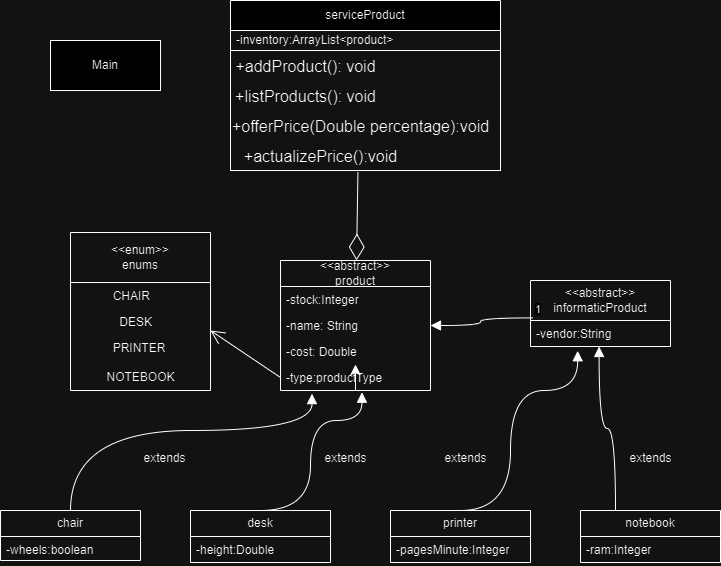

The diagram above was exported from draw.io. Its source (the exported page's mxGraphModel, read from the mxfile embedded in the PNG):
<mxGraphModel dx="1112" dy="529" grid="1" gridSize="10" guides="1" tooltips="1" connect="1" arrows="1" fold="1" page="1" pageScale="1" pageWidth="1169" pageHeight="826" background="none" math="0" shadow="0">
  <root>
    <mxCell id="0" />
    <mxCell id="1" parent="0" />
    <mxCell id="rnINQsSaXGCJFH9rxT1G-41" value="serviceProduct" style="swimlane;fontStyle=0;childLayout=stackLayout;horizontal=1;startSize=30;horizontalStack=0;resizeParent=1;resizeParentMax=0;resizeLast=0;collapsible=1;marginBottom=0;whiteSpace=wrap;html=1;" vertex="1" parent="1">
      <mxGeometry x="320" y="40" width="270" height="170" as="geometry">
        <mxRectangle x="320" y="40" width="120" height="30" as="alternateBounds" />
      </mxGeometry>
    </mxCell>
    <mxCell id="rnINQsSaXGCJFH9rxT1G-42" value="-inventory:ArrayList&amp;lt;product&amp;gt;" style="text;strokeColor=none;fillColor=none;align=left;verticalAlign=middle;spacingLeft=4;spacingRight=4;overflow=hidden;points=[[0,0.5],[1,0.5]];portConstraint=eastwest;rotatable=0;whiteSpace=wrap;html=1;" vertex="1" parent="rnINQsSaXGCJFH9rxT1G-41">
      <mxGeometry y="30" width="270" height="20" as="geometry" />
    </mxCell>
    <mxCell id="rnINQsSaXGCJFH9rxT1G-46" value="" style="swimlane;startSize=0;" vertex="1" parent="rnINQsSaXGCJFH9rxT1G-41">
      <mxGeometry y="50" width="270" height="120" as="geometry" />
    </mxCell>
    <mxCell id="rnINQsSaXGCJFH9rxT1G-47" value="+addProduct(): void" style="text;html=1;align=center;verticalAlign=middle;resizable=0;points=[];autosize=1;strokeColor=none;fillColor=none;fontSize=16;" vertex="1" parent="rnINQsSaXGCJFH9rxT1G-46">
      <mxGeometry x="-5" y="1" width="160" height="30" as="geometry" />
    </mxCell>
    <mxCell id="rnINQsSaXGCJFH9rxT1G-48" value="+listProducts(): void" style="text;html=1;align=center;verticalAlign=middle;resizable=0;points=[];autosize=1;strokeColor=none;fillColor=none;fontSize=16;" vertex="1" parent="rnINQsSaXGCJFH9rxT1G-46">
      <mxGeometry x="-5" y="31" width="160" height="30" as="geometry" />
    </mxCell>
    <mxCell id="rnINQsSaXGCJFH9rxT1G-49" value="+offerPrice(Double percentage):void" style="text;html=1;align=center;verticalAlign=middle;resizable=0;points=[];autosize=1;strokeColor=none;fillColor=none;fontSize=16;" vertex="1" parent="rnINQsSaXGCJFH9rxT1G-46">
      <mxGeometry x="-10" y="61" width="280" height="30" as="geometry" />
    </mxCell>
    <mxCell id="rnINQsSaXGCJFH9rxT1G-50" value="+actualizePrice():void" style="text;html=1;align=center;verticalAlign=middle;resizable=0;points=[];autosize=1;strokeColor=none;fillColor=none;fontSize=16;" vertex="1" parent="rnINQsSaXGCJFH9rxT1G-46">
      <mxGeometry y="91" width="180" height="30" as="geometry" />
    </mxCell>
    <mxCell id="rnINQsSaXGCJFH9rxT1G-56" value="" style="endArrow=diamondThin;endFill=0;endSize=24;html=1;rounded=0;fontSize=12;curved=1;exitX=0.708;exitY=1.024;exitDx=0;exitDy=0;exitPerimeter=0;" edge="1" parent="1" source="rnINQsSaXGCJFH9rxT1G-50" target="rnINQsSaXGCJFH9rxT1G-52">
      <mxGeometry width="160" relative="1" as="geometry">
        <mxPoint x="447" y="212" as="sourcePoint" />
        <mxPoint x="450" y="280" as="targetPoint" />
      </mxGeometry>
    </mxCell>
    <mxCell id="rnINQsSaXGCJFH9rxT1G-52" value="&lt;div&gt;&amp;lt;&amp;lt;abstract&amp;gt;&amp;gt;&lt;/div&gt;product" style="swimlane;fontStyle=0;childLayout=stackLayout;horizontal=1;startSize=26;fillColor=none;horizontalStack=0;resizeParent=1;resizeParentMax=0;resizeLast=0;collapsible=1;marginBottom=0;whiteSpace=wrap;html=1;" vertex="1" parent="1">
      <mxGeometry x="370" y="300" width="150" height="130" as="geometry" />
    </mxCell>
    <mxCell id="rnINQsSaXGCJFH9rxT1G-53" value="-stock:Integer" style="text;strokeColor=none;fillColor=none;align=left;verticalAlign=top;spacingLeft=4;spacingRight=4;overflow=hidden;rotatable=0;points=[[0,0.5],[1,0.5]];portConstraint=eastwest;whiteSpace=wrap;html=1;" vertex="1" parent="rnINQsSaXGCJFH9rxT1G-52">
      <mxGeometry y="26" width="150" height="26" as="geometry" />
    </mxCell>
    <mxCell id="rnINQsSaXGCJFH9rxT1G-54" value="-name: String" style="text;strokeColor=none;fillColor=none;align=left;verticalAlign=top;spacingLeft=4;spacingRight=4;overflow=hidden;rotatable=0;points=[[0,0.5],[1,0.5]];portConstraint=eastwest;whiteSpace=wrap;html=1;" vertex="1" parent="rnINQsSaXGCJFH9rxT1G-52">
      <mxGeometry y="52" width="150" height="26" as="geometry" />
    </mxCell>
    <mxCell id="rnINQsSaXGCJFH9rxT1G-63" value="" style="edgeStyle=none;curved=1;rounded=0;orthogonalLoop=1;jettySize=auto;html=1;fontSize=12;startSize=8;endSize=8;" edge="1" parent="rnINQsSaXGCJFH9rxT1G-52" source="rnINQsSaXGCJFH9rxT1G-67">
      <mxGeometry relative="1" as="geometry">
        <mxPoint x="75" y="104" as="targetPoint" />
      </mxGeometry>
    </mxCell>
    <mxCell id="rnINQsSaXGCJFH9rxT1G-55" value="-cost: Double" style="text;strokeColor=none;fillColor=none;align=left;verticalAlign=top;spacingLeft=4;spacingRight=4;overflow=hidden;rotatable=0;points=[[0,0.5],[1,0.5]];portConstraint=eastwest;whiteSpace=wrap;html=1;" vertex="1" parent="rnINQsSaXGCJFH9rxT1G-52">
      <mxGeometry y="78" width="150" height="26" as="geometry" />
    </mxCell>
    <mxCell id="rnINQsSaXGCJFH9rxT1G-102" value="" style="edgeStyle=none;curved=1;rounded=0;orthogonalLoop=1;jettySize=auto;html=1;fontSize=12;startSize=8;endSize=8;" edge="1" parent="rnINQsSaXGCJFH9rxT1G-52" source="rnINQsSaXGCJFH9rxT1G-52" target="rnINQsSaXGCJFH9rxT1G-67">
      <mxGeometry relative="1" as="geometry">
        <mxPoint x="445" y="430" as="sourcePoint" />
        <mxPoint x="445" y="404" as="targetPoint" />
      </mxGeometry>
    </mxCell>
    <mxCell id="rnINQsSaXGCJFH9rxT1G-67" value="-type:productType" style="text;strokeColor=none;fillColor=none;align=left;verticalAlign=top;spacingLeft=4;spacingRight=4;overflow=hidden;rotatable=0;points=[[0,0.5],[1,0.5]];portConstraint=eastwest;whiteSpace=wrap;html=1;" vertex="1" parent="rnINQsSaXGCJFH9rxT1G-52">
      <mxGeometry y="104" width="150" height="26" as="geometry" />
    </mxCell>
    <mxCell id="rnINQsSaXGCJFH9rxT1G-68" value="&amp;lt;&amp;lt;abstract&amp;gt;&amp;gt;&lt;div&gt;informaticProduct&lt;/div&gt;" style="swimlane;fontStyle=0;childLayout=stackLayout;horizontal=1;startSize=40;fillColor=none;horizontalStack=0;resizeParent=1;resizeParentMax=0;resizeLast=0;collapsible=1;marginBottom=0;whiteSpace=wrap;html=1;" vertex="1" parent="1">
      <mxGeometry x="620" y="320" width="140" height="66" as="geometry" />
    </mxCell>
    <mxCell id="rnINQsSaXGCJFH9rxT1G-69" value="-vendor:String" style="text;strokeColor=none;fillColor=none;align=left;verticalAlign=top;spacingLeft=4;spacingRight=4;overflow=hidden;rotatable=0;points=[[0,0.5],[1,0.5]];portConstraint=eastwest;whiteSpace=wrap;html=1;" vertex="1" parent="rnINQsSaXGCJFH9rxT1G-68">
      <mxGeometry y="40" width="140" height="26" as="geometry" />
    </mxCell>
    <mxCell id="rnINQsSaXGCJFH9rxT1G-74" value="" style="endArrow=block;endFill=1;html=1;edgeStyle=orthogonalEdgeStyle;align=left;verticalAlign=top;rounded=0;fontSize=12;startSize=8;endSize=8;curved=1;entryX=1;entryY=0.5;entryDx=0;entryDy=0;exitX=0.02;exitY=-0.099;exitDx=0;exitDy=0;exitPerimeter=0;" edge="1" parent="1" source="rnINQsSaXGCJFH9rxT1G-69" target="rnINQsSaXGCJFH9rxT1G-54">
      <mxGeometry x="0.0035" y="-73" relative="1" as="geometry">
        <mxPoint x="550" y="470" as="sourcePoint" />
        <mxPoint x="710" y="470" as="targetPoint" />
        <mxPoint x="-73" y="73" as="offset" />
      </mxGeometry>
    </mxCell>
    <mxCell id="rnINQsSaXGCJFH9rxT1G-75" value="1" style="edgeLabel;resizable=0;html=1;align=left;verticalAlign=bottom;" connectable="0" vertex="1" parent="rnINQsSaXGCJFH9rxT1G-74">
      <mxGeometry x="-1" relative="1" as="geometry" />
    </mxCell>
    <mxCell id="rnINQsSaXGCJFH9rxT1G-76" value="printer" style="swimlane;fontStyle=0;childLayout=stackLayout;horizontal=1;startSize=26;fillColor=none;horizontalStack=0;resizeParent=1;resizeParentMax=0;resizeLast=0;collapsible=1;marginBottom=0;whiteSpace=wrap;html=1;" vertex="1" parent="1">
      <mxGeometry x="480" y="550" width="140" height="52" as="geometry" />
    </mxCell>
    <mxCell id="rnINQsSaXGCJFH9rxT1G-77" value="-pagesMinute:Integer" style="text;strokeColor=none;fillColor=none;align=left;verticalAlign=top;spacingLeft=4;spacingRight=4;overflow=hidden;rotatable=0;points=[[0,0.5],[1,0.5]];portConstraint=eastwest;whiteSpace=wrap;html=1;" vertex="1" parent="rnINQsSaXGCJFH9rxT1G-76">
      <mxGeometry y="26" width="140" height="26" as="geometry" />
    </mxCell>
    <mxCell id="rnINQsSaXGCJFH9rxT1G-80" value="chair" style="swimlane;fontStyle=0;childLayout=stackLayout;horizontal=1;startSize=26;fillColor=none;horizontalStack=0;resizeParent=1;resizeParentMax=0;resizeLast=0;collapsible=1;marginBottom=0;whiteSpace=wrap;html=1;" vertex="1" parent="1">
      <mxGeometry x="90" y="550" width="140" height="50" as="geometry" />
    </mxCell>
    <mxCell id="rnINQsSaXGCJFH9rxT1G-81" value="-wheels:boolean" style="text;strokeColor=none;fillColor=none;align=left;verticalAlign=top;spacingLeft=4;spacingRight=4;overflow=hidden;rotatable=0;points=[[0,0.5],[1,0.5]];portConstraint=eastwest;whiteSpace=wrap;html=1;" vertex="1" parent="rnINQsSaXGCJFH9rxT1G-80">
      <mxGeometry y="26" width="140" height="24" as="geometry" />
    </mxCell>
    <mxCell id="rnINQsSaXGCJFH9rxT1G-84" value="desk" style="swimlane;fontStyle=0;childLayout=stackLayout;horizontal=1;startSize=26;fillColor=none;horizontalStack=0;resizeParent=1;resizeParentMax=0;resizeLast=0;collapsible=1;marginBottom=0;whiteSpace=wrap;html=1;" vertex="1" parent="1">
      <mxGeometry x="280" y="550" width="140" height="52" as="geometry" />
    </mxCell>
    <mxCell id="rnINQsSaXGCJFH9rxT1G-85" value="-height:Double" style="text;strokeColor=none;fillColor=none;align=left;verticalAlign=top;spacingLeft=4;spacingRight=4;overflow=hidden;rotatable=0;points=[[0,0.5],[1,0.5]];portConstraint=eastwest;whiteSpace=wrap;html=1;" vertex="1" parent="rnINQsSaXGCJFH9rxT1G-84">
      <mxGeometry y="26" width="140" height="26" as="geometry" />
    </mxCell>
    <mxCell id="rnINQsSaXGCJFH9rxT1G-88" value="notebook" style="swimlane;fontStyle=0;childLayout=stackLayout;horizontal=1;startSize=26;fillColor=none;horizontalStack=0;resizeParent=1;resizeParentMax=0;resizeLast=0;collapsible=1;marginBottom=0;whiteSpace=wrap;html=1;" vertex="1" parent="1">
      <mxGeometry x="670" y="550" width="140" height="52" as="geometry" />
    </mxCell>
    <mxCell id="rnINQsSaXGCJFH9rxT1G-90" value="-ram:Integer" style="text;strokeColor=none;fillColor=none;align=left;verticalAlign=top;spacingLeft=4;spacingRight=4;overflow=hidden;rotatable=0;points=[[0,0.5],[1,0.5]];portConstraint=eastwest;whiteSpace=wrap;html=1;" vertex="1" parent="rnINQsSaXGCJFH9rxT1G-88">
      <mxGeometry y="26" width="140" height="26" as="geometry" />
    </mxCell>
    <mxCell id="rnINQsSaXGCJFH9rxT1G-92" style="edgeStyle=none;curved=1;rounded=0;orthogonalLoop=1;jettySize=auto;html=1;exitX=0.75;exitY=0;exitDx=0;exitDy=0;fontSize=12;startSize=8;endSize=8;" edge="1" parent="1" source="rnINQsSaXGCJFH9rxT1G-76" target="rnINQsSaXGCJFH9rxT1G-76">
      <mxGeometry relative="1" as="geometry" />
    </mxCell>
    <mxCell id="rnINQsSaXGCJFH9rxT1G-93" value="" style="endArrow=block;endFill=1;html=1;edgeStyle=orthogonalEdgeStyle;align=left;verticalAlign=top;rounded=0;fontSize=12;startSize=8;endSize=8;curved=1;entryX=0.337;entryY=1.165;entryDx=0;entryDy=0;entryPerimeter=0;exitX=0.5;exitY=0;exitDx=0;exitDy=0;" edge="1" parent="1" source="rnINQsSaXGCJFH9rxT1G-76" target="rnINQsSaXGCJFH9rxT1G-69">
      <mxGeometry x="-1" relative="1" as="geometry">
        <mxPoint x="460" y="470" as="sourcePoint" />
        <mxPoint x="620" y="470" as="targetPoint" />
        <Array as="points">
          <mxPoint x="600" y="550" />
          <mxPoint x="600" y="430" />
          <mxPoint x="667" y="430" />
        </Array>
      </mxGeometry>
    </mxCell>
    <mxCell id="rnINQsSaXGCJFH9rxT1G-95" value="" style="endArrow=block;endFill=1;html=1;edgeStyle=orthogonalEdgeStyle;align=left;verticalAlign=top;rounded=0;fontSize=12;startSize=8;endSize=8;curved=1;exitX=0.25;exitY=0;exitDx=0;exitDy=0;entryX=0.49;entryY=1;entryDx=0;entryDy=0;entryPerimeter=0;" edge="1" parent="1" source="rnINQsSaXGCJFH9rxT1G-88" target="rnINQsSaXGCJFH9rxT1G-69">
      <mxGeometry x="-1" relative="1" as="geometry">
        <mxPoint x="670" y="480" as="sourcePoint" />
        <mxPoint x="830" y="480" as="targetPoint" />
      </mxGeometry>
    </mxCell>
    <mxCell id="rnINQsSaXGCJFH9rxT1G-98" value="" style="endArrow=block;endFill=1;html=1;edgeStyle=orthogonalEdgeStyle;align=left;verticalAlign=top;rounded=0;fontSize=12;startSize=8;endSize=8;curved=1;exitX=0.5;exitY=0;exitDx=0;exitDy=0;entryX=0.543;entryY=1.066;entryDx=0;entryDy=0;entryPerimeter=0;" edge="1" parent="1" source="rnINQsSaXGCJFH9rxT1G-84" target="rnINQsSaXGCJFH9rxT1G-67">
      <mxGeometry x="-1" relative="1" as="geometry">
        <mxPoint x="420" y="410" as="sourcePoint" />
        <mxPoint x="580" y="410" as="targetPoint" />
        <Array as="points">
          <mxPoint x="400" y="550" />
          <mxPoint x="400" y="460" />
          <mxPoint x="452" y="460" />
        </Array>
      </mxGeometry>
    </mxCell>
    <mxCell id="rnINQsSaXGCJFH9rxT1G-100" value="" style="endArrow=block;endFill=1;html=1;edgeStyle=orthogonalEdgeStyle;align=left;verticalAlign=top;rounded=0;fontSize=12;startSize=8;endSize=8;curved=1;exitX=0.5;exitY=0;exitDx=0;exitDy=0;entryX=0.21;entryY=1.121;entryDx=0;entryDy=0;entryPerimeter=0;" edge="1" parent="1" source="rnINQsSaXGCJFH9rxT1G-80" target="rnINQsSaXGCJFH9rxT1G-67">
      <mxGeometry x="-1" relative="1" as="geometry">
        <mxPoint x="210" y="410" as="sourcePoint" />
        <mxPoint x="370" y="410" as="targetPoint" />
        <Array as="points">
          <mxPoint x="160" y="470" />
          <mxPoint x="402" y="470" />
        </Array>
      </mxGeometry>
    </mxCell>
    <mxCell id="rnINQsSaXGCJFH9rxT1G-103" value="Main" style="html=1;whiteSpace=wrap;" vertex="1" parent="1">
      <mxGeometry x="140" y="80" width="110" height="50" as="geometry" />
    </mxCell>
    <mxCell id="rnINQsSaXGCJFH9rxT1G-104" value="&amp;lt;&amp;lt;enum&amp;gt;&amp;gt;&lt;div&gt;enums&lt;/div&gt;" style="swimlane;fontStyle=0;childLayout=stackLayout;horizontal=1;startSize=50;fillColor=none;horizontalStack=0;resizeParent=1;resizeParentMax=0;resizeLast=0;collapsible=1;marginBottom=0;whiteSpace=wrap;html=1;" vertex="1" parent="1">
      <mxGeometry x="160" y="272" width="140" height="158" as="geometry">
        <mxRectangle x="120" y="170" width="100" height="50" as="alternateBounds" />
      </mxGeometry>
    </mxCell>
    <mxCell id="rnINQsSaXGCJFH9rxT1G-105" value="&amp;nbsp; &amp;nbsp; &amp;nbsp; &amp;nbsp; &amp;nbsp; &amp;nbsp;CHAIR" style="text;strokeColor=none;fillColor=none;align=left;verticalAlign=top;spacingLeft=4;spacingRight=4;overflow=hidden;rotatable=0;points=[[0,0.5],[1,0.5]];portConstraint=eastwest;whiteSpace=wrap;html=1;" vertex="1" parent="rnINQsSaXGCJFH9rxT1G-104">
      <mxGeometry y="50" width="140" height="26" as="geometry" />
    </mxCell>
    <mxCell id="rnINQsSaXGCJFH9rxT1G-106" value="&amp;nbsp; &amp;nbsp; &amp;nbsp; &amp;nbsp; &amp;nbsp; &amp;nbsp; &amp;nbsp;DESK" style="text;strokeColor=none;fillColor=none;align=left;verticalAlign=top;spacingLeft=4;spacingRight=4;overflow=hidden;rotatable=0;points=[[0,0.5],[1,0.5]];portConstraint=eastwest;whiteSpace=wrap;html=1;" vertex="1" parent="rnINQsSaXGCJFH9rxT1G-104">
      <mxGeometry y="76" width="140" height="26" as="geometry" />
    </mxCell>
    <mxCell id="rnINQsSaXGCJFH9rxT1G-107" value="&amp;nbsp; &amp;nbsp; &amp;nbsp; &amp;nbsp; &amp;nbsp; &amp;nbsp;PRINTER" style="text;strokeColor=none;fillColor=none;align=left;verticalAlign=top;spacingLeft=4;spacingRight=4;overflow=hidden;rotatable=0;points=[[0,0.5],[1,0.5]];portConstraint=eastwest;whiteSpace=wrap;html=1;" vertex="1" parent="rnINQsSaXGCJFH9rxT1G-104">
      <mxGeometry y="102" width="140" height="26" as="geometry" />
    </mxCell>
    <mxCell id="rnINQsSaXGCJFH9rxT1G-108" value="&lt;div style=&quot;text-align: left;&quot;&gt;&lt;span style=&quot;background-color: initial; font-size: 12px; text-wrap: wrap;&quot;&gt;NOTEBOOK&lt;/span&gt;&lt;/div&gt;" style="text;html=1;align=center;verticalAlign=middle;resizable=0;points=[];autosize=1;strokeColor=none;fillColor=none;fontSize=16;" vertex="1" parent="rnINQsSaXGCJFH9rxT1G-104">
      <mxGeometry y="128" width="140" height="30" as="geometry" />
    </mxCell>
    <mxCell id="rnINQsSaXGCJFH9rxT1G-112" value="" style="endArrow=open;endFill=1;endSize=12;html=1;rounded=0;fontSize=12;curved=1;entryX=1;entryY=0.846;entryDx=0;entryDy=0;entryPerimeter=0;exitX=0;exitY=0.5;exitDx=0;exitDy=0;" edge="1" parent="1" source="rnINQsSaXGCJFH9rxT1G-67" target="rnINQsSaXGCJFH9rxT1G-106">
      <mxGeometry width="160" relative="1" as="geometry">
        <mxPoint x="350" y="370" as="sourcePoint" />
        <mxPoint x="440" y="390" as="targetPoint" />
      </mxGeometry>
    </mxCell>
    <mxCell id="rnINQsSaXGCJFH9rxT1G-116" value="&lt;span style=&quot;font-size: 12px; text-align: left; text-wrap: wrap;&quot;&gt;extends&lt;/span&gt;" style="text;html=1;align=center;verticalAlign=middle;resizable=0;points=[];autosize=1;strokeColor=none;fillColor=none;fontSize=16;" vertex="1" parent="1">
      <mxGeometry x="219" y="481" width="70" height="30" as="geometry" />
    </mxCell>
    <mxCell id="rnINQsSaXGCJFH9rxT1G-117" value="&lt;span style=&quot;font-size: 12px; text-align: left; text-wrap: wrap;&quot;&gt;extends&lt;/span&gt;" style="text;html=1;align=center;verticalAlign=middle;resizable=0;points=[];autosize=1;strokeColor=none;fillColor=none;fontSize=16;" vertex="1" parent="1">
      <mxGeometry x="400" y="481" width="70" height="30" as="geometry" />
    </mxCell>
    <mxCell id="rnINQsSaXGCJFH9rxT1G-118" value="&lt;span style=&quot;font-size: 12px; text-align: left; text-wrap: wrap;&quot;&gt;extends&lt;/span&gt;" style="text;html=1;align=center;verticalAlign=middle;resizable=0;points=[];autosize=1;strokeColor=none;fillColor=none;fontSize=16;" vertex="1" parent="1">
      <mxGeometry x="520" y="481" width="70" height="30" as="geometry" />
    </mxCell>
    <mxCell id="rnINQsSaXGCJFH9rxT1G-119" value="&lt;span style=&quot;font-size: 12px; text-align: left; text-wrap: wrap;&quot;&gt;extends&lt;/span&gt;" style="text;html=1;align=center;verticalAlign=middle;resizable=0;points=[];autosize=1;strokeColor=none;fillColor=none;fontSize=16;" vertex="1" parent="1">
      <mxGeometry x="705" y="481" width="70" height="30" as="geometry" />
    </mxCell>
  </root>
</mxGraphModel>